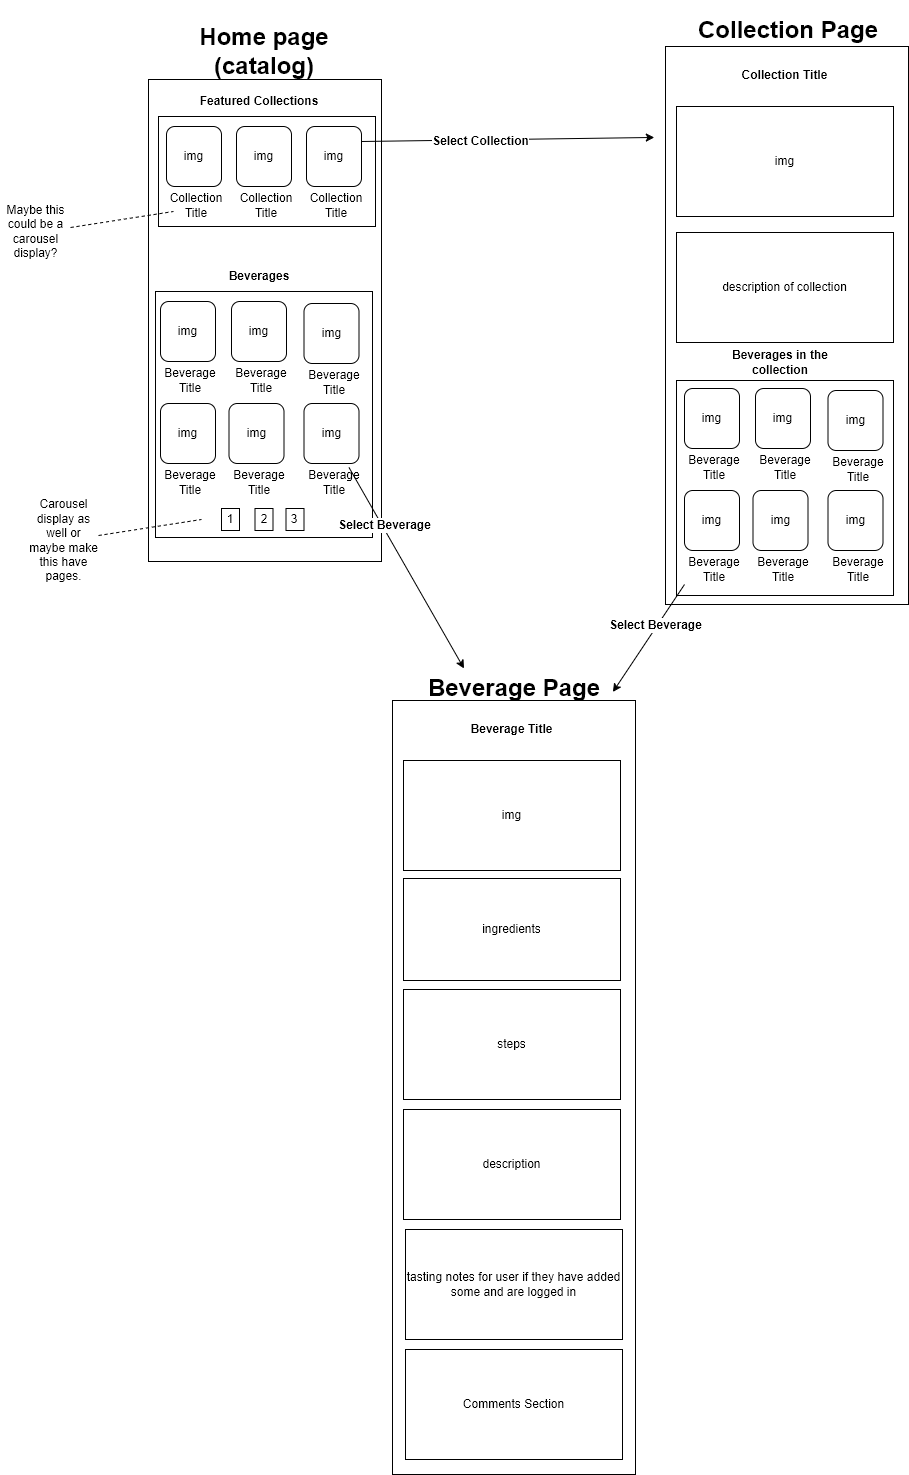

The diagram above was exported from draw.io. Its source (the exported page's mxGraphModel, read from the mxfile embedded in the PNG):
<mxGraphModel dx="1591" dy="706" grid="0" gridSize="10" guides="1" tooltips="1" connect="1" arrows="1" fold="1" page="1" pageScale="1" pageWidth="850" pageHeight="1100" math="0" shadow="0">
  <root>
    <mxCell id="0" />
    <mxCell id="1" parent="0" />
    <mxCell id="azSZU9e2Wd69S-M_D1S4-1" value="" style="rounded=0;whiteSpace=wrap;html=1;" vertex="1" parent="1">
      <mxGeometry x="239" y="96" width="233" height="482" as="geometry" />
    </mxCell>
    <mxCell id="azSZU9e2Wd69S-M_D1S4-7" value="&lt;h1&gt;Home page (catalog)&lt;/h1&gt;" style="text;html=1;strokeColor=none;fillColor=none;align=center;verticalAlign=middle;whiteSpace=wrap;rounded=0;" vertex="1" parent="1">
      <mxGeometry x="254.5" y="48" width="200" height="40" as="geometry" />
    </mxCell>
    <mxCell id="azSZU9e2Wd69S-M_D1S4-8" value="" style="rounded=0;whiteSpace=wrap;html=1;" vertex="1" parent="1">
      <mxGeometry x="249" y="133" width="217" height="110" as="geometry" />
    </mxCell>
    <mxCell id="azSZU9e2Wd69S-M_D1S4-9" value="&lt;b&gt;Featured Collections&lt;/b&gt;" style="text;html=1;strokeColor=none;fillColor=none;align=center;verticalAlign=middle;whiteSpace=wrap;rounded=0;" vertex="1" parent="1">
      <mxGeometry x="279.5" y="103" width="140" height="30" as="geometry" />
    </mxCell>
    <mxCell id="azSZU9e2Wd69S-M_D1S4-10" value="img" style="rounded=1;whiteSpace=wrap;html=1;" vertex="1" parent="1">
      <mxGeometry x="257" y="143" width="55" height="60" as="geometry" />
    </mxCell>
    <mxCell id="azSZU9e2Wd69S-M_D1S4-11" value="Collection Title" style="text;html=1;strokeColor=none;fillColor=none;align=center;verticalAlign=middle;whiteSpace=wrap;rounded=0;" vertex="1" parent="1">
      <mxGeometry x="257" y="207" width="60" height="30" as="geometry" />
    </mxCell>
    <mxCell id="azSZU9e2Wd69S-M_D1S4-12" value="img" style="rounded=1;whiteSpace=wrap;html=1;" vertex="1" parent="1">
      <mxGeometry x="327" y="143" width="55" height="60" as="geometry" />
    </mxCell>
    <mxCell id="azSZU9e2Wd69S-M_D1S4-13" value="Collection Title" style="text;html=1;strokeColor=none;fillColor=none;align=center;verticalAlign=middle;whiteSpace=wrap;rounded=0;" vertex="1" parent="1">
      <mxGeometry x="327" y="207" width="60" height="30" as="geometry" />
    </mxCell>
    <mxCell id="azSZU9e2Wd69S-M_D1S4-14" value="img" style="rounded=1;whiteSpace=wrap;html=1;" vertex="1" parent="1">
      <mxGeometry x="397" y="143" width="55" height="60" as="geometry" />
    </mxCell>
    <mxCell id="azSZU9e2Wd69S-M_D1S4-15" value="Collection Title" style="text;html=1;strokeColor=none;fillColor=none;align=center;verticalAlign=middle;whiteSpace=wrap;rounded=0;" vertex="1" parent="1">
      <mxGeometry x="397" y="207" width="60" height="30" as="geometry" />
    </mxCell>
    <mxCell id="azSZU9e2Wd69S-M_D1S4-17" value="" style="endArrow=none;dashed=1;html=1;rounded=0;" edge="1" parent="1">
      <mxGeometry width="50" height="50" relative="1" as="geometry">
        <mxPoint x="161" y="244" as="sourcePoint" />
        <mxPoint x="264" y="228" as="targetPoint" />
      </mxGeometry>
    </mxCell>
    <mxCell id="azSZU9e2Wd69S-M_D1S4-18" value="Maybe this could be a carousel display?" style="text;html=1;strokeColor=none;fillColor=none;align=center;verticalAlign=middle;whiteSpace=wrap;rounded=0;" vertex="1" parent="1">
      <mxGeometry x="91" y="189" width="71" height="119" as="geometry" />
    </mxCell>
    <mxCell id="azSZU9e2Wd69S-M_D1S4-20" value="" style="rounded=0;whiteSpace=wrap;html=1;" vertex="1" parent="1">
      <mxGeometry x="246" y="308" width="217" height="246" as="geometry" />
    </mxCell>
    <mxCell id="azSZU9e2Wd69S-M_D1S4-21" value="&lt;b&gt;Beverages&lt;/b&gt;" style="text;html=1;strokeColor=none;fillColor=none;align=center;verticalAlign=middle;whiteSpace=wrap;rounded=0;" vertex="1" parent="1">
      <mxGeometry x="279.5" y="278" width="140" height="30" as="geometry" />
    </mxCell>
    <mxCell id="azSZU9e2Wd69S-M_D1S4-22" value="img" style="rounded=1;whiteSpace=wrap;html=1;" vertex="1" parent="1">
      <mxGeometry x="251" y="318" width="55" height="60" as="geometry" />
    </mxCell>
    <mxCell id="azSZU9e2Wd69S-M_D1S4-23" value="Beverage Title" style="text;html=1;strokeColor=none;fillColor=none;align=center;verticalAlign=middle;whiteSpace=wrap;rounded=0;" vertex="1" parent="1">
      <mxGeometry x="251" y="382" width="60" height="30" as="geometry" />
    </mxCell>
    <mxCell id="azSZU9e2Wd69S-M_D1S4-24" value="img" style="rounded=1;whiteSpace=wrap;html=1;" vertex="1" parent="1">
      <mxGeometry x="322" y="318" width="55" height="60" as="geometry" />
    </mxCell>
    <mxCell id="azSZU9e2Wd69S-M_D1S4-25" value="Beverage Title" style="text;html=1;strokeColor=none;fillColor=none;align=center;verticalAlign=middle;whiteSpace=wrap;rounded=0;" vertex="1" parent="1">
      <mxGeometry x="322" y="382" width="60" height="30" as="geometry" />
    </mxCell>
    <mxCell id="azSZU9e2Wd69S-M_D1S4-26" value="img" style="rounded=1;whiteSpace=wrap;html=1;" vertex="1" parent="1">
      <mxGeometry x="394.5" y="320" width="55" height="60" as="geometry" />
    </mxCell>
    <mxCell id="azSZU9e2Wd69S-M_D1S4-27" value="Beverage Title" style="text;html=1;strokeColor=none;fillColor=none;align=center;verticalAlign=middle;whiteSpace=wrap;rounded=0;" vertex="1" parent="1">
      <mxGeometry x="394.5" y="384" width="60" height="30" as="geometry" />
    </mxCell>
    <mxCell id="azSZU9e2Wd69S-M_D1S4-28" value="img" style="rounded=1;whiteSpace=wrap;html=1;" vertex="1" parent="1">
      <mxGeometry x="251" y="420" width="55" height="60" as="geometry" />
    </mxCell>
    <mxCell id="azSZU9e2Wd69S-M_D1S4-29" value="Beverage Title" style="text;html=1;strokeColor=none;fillColor=none;align=center;verticalAlign=middle;whiteSpace=wrap;rounded=0;" vertex="1" parent="1">
      <mxGeometry x="251" y="484" width="60" height="30" as="geometry" />
    </mxCell>
    <mxCell id="azSZU9e2Wd69S-M_D1S4-30" value="img" style="rounded=1;whiteSpace=wrap;html=1;" vertex="1" parent="1">
      <mxGeometry x="319.5" y="420" width="55" height="60" as="geometry" />
    </mxCell>
    <mxCell id="azSZU9e2Wd69S-M_D1S4-31" value="Beverage Title" style="text;html=1;strokeColor=none;fillColor=none;align=center;verticalAlign=middle;whiteSpace=wrap;rounded=0;" vertex="1" parent="1">
      <mxGeometry x="319.5" y="484" width="60" height="30" as="geometry" />
    </mxCell>
    <mxCell id="azSZU9e2Wd69S-M_D1S4-32" value="img" style="rounded=1;whiteSpace=wrap;html=1;" vertex="1" parent="1">
      <mxGeometry x="394.5" y="420" width="55" height="60" as="geometry" />
    </mxCell>
    <mxCell id="azSZU9e2Wd69S-M_D1S4-33" value="Beverage Title" style="text;html=1;strokeColor=none;fillColor=none;align=center;verticalAlign=middle;whiteSpace=wrap;rounded=0;" vertex="1" parent="1">
      <mxGeometry x="394.5" y="484" width="60" height="30" as="geometry" />
    </mxCell>
    <mxCell id="azSZU9e2Wd69S-M_D1S4-34" value="1" style="rounded=0;whiteSpace=wrap;html=1;" vertex="1" parent="1">
      <mxGeometry x="312" y="525" width="18" height="22" as="geometry" />
    </mxCell>
    <mxCell id="azSZU9e2Wd69S-M_D1S4-35" value="2" style="rounded=0;whiteSpace=wrap;html=1;" vertex="1" parent="1">
      <mxGeometry x="345.5" y="525" width="18" height="22" as="geometry" />
    </mxCell>
    <mxCell id="azSZU9e2Wd69S-M_D1S4-36" value="3" style="rounded=0;whiteSpace=wrap;html=1;" vertex="1" parent="1">
      <mxGeometry x="376.5" y="525" width="18" height="22" as="geometry" />
    </mxCell>
    <mxCell id="azSZU9e2Wd69S-M_D1S4-37" value="" style="rounded=0;whiteSpace=wrap;html=1;" vertex="1" parent="1">
      <mxGeometry x="756" y="63" width="243" height="558" as="geometry" />
    </mxCell>
    <mxCell id="azSZU9e2Wd69S-M_D1S4-38" value="" style="endArrow=classic;html=1;rounded=0;exitX=1;exitY=0.25;exitDx=0;exitDy=0;entryX=-0.046;entryY=0.163;entryDx=0;entryDy=0;entryPerimeter=0;" edge="1" parent="1" source="azSZU9e2Wd69S-M_D1S4-14" target="azSZU9e2Wd69S-M_D1S4-37">
      <mxGeometry width="50" height="50" relative="1" as="geometry">
        <mxPoint x="498" y="177" as="sourcePoint" />
        <mxPoint x="666" y="-182" as="targetPoint" />
      </mxGeometry>
    </mxCell>
    <mxCell id="azSZU9e2Wd69S-M_D1S4-39" value="&lt;font style=&quot;font-size: 12px;&quot;&gt;&lt;b&gt;Select Collection&lt;/b&gt;&lt;/font&gt;" style="edgeLabel;html=1;align=center;verticalAlign=middle;resizable=0;points=[];" vertex="1" connectable="0" parent="azSZU9e2Wd69S-M_D1S4-38">
      <mxGeometry x="-0.1887" y="-2" relative="1" as="geometry">
        <mxPoint y="-1" as="offset" />
      </mxGeometry>
    </mxCell>
    <mxCell id="azSZU9e2Wd69S-M_D1S4-40" value="&lt;b&gt;Collection Title&lt;/b&gt;" style="text;html=1;strokeColor=none;fillColor=none;align=center;verticalAlign=middle;whiteSpace=wrap;rounded=0;" vertex="1" parent="1">
      <mxGeometry x="772" y="77" width="207" height="30" as="geometry" />
    </mxCell>
    <mxCell id="azSZU9e2Wd69S-M_D1S4-41" value="" style="endArrow=none;dashed=1;html=1;rounded=0;" edge="1" parent="1">
      <mxGeometry width="50" height="50" relative="1" as="geometry">
        <mxPoint x="189" y="552" as="sourcePoint" />
        <mxPoint x="292" y="536" as="targetPoint" />
      </mxGeometry>
    </mxCell>
    <mxCell id="azSZU9e2Wd69S-M_D1S4-42" value="Carousel display as well or maybe make this have pages." style="text;html=1;strokeColor=none;fillColor=none;align=center;verticalAlign=middle;whiteSpace=wrap;rounded=0;" vertex="1" parent="1">
      <mxGeometry x="119" y="497" width="71" height="119" as="geometry" />
    </mxCell>
    <mxCell id="azSZU9e2Wd69S-M_D1S4-43" value="img" style="rounded=0;whiteSpace=wrap;html=1;" vertex="1" parent="1">
      <mxGeometry x="767" y="123" width="217" height="110" as="geometry" />
    </mxCell>
    <mxCell id="azSZU9e2Wd69S-M_D1S4-44" value="description of collection" style="rounded=0;whiteSpace=wrap;html=1;" vertex="1" parent="1">
      <mxGeometry x="767" y="249" width="217" height="110" as="geometry" />
    </mxCell>
    <mxCell id="azSZU9e2Wd69S-M_D1S4-45" value="" style="rounded=0;whiteSpace=wrap;html=1;" vertex="1" parent="1">
      <mxGeometry x="767" y="397" width="217" height="215" as="geometry" />
    </mxCell>
    <mxCell id="azSZU9e2Wd69S-M_D1S4-46" value="img" style="rounded=1;whiteSpace=wrap;html=1;" vertex="1" parent="1">
      <mxGeometry x="775" y="405" width="55" height="60" as="geometry" />
    </mxCell>
    <mxCell id="azSZU9e2Wd69S-M_D1S4-47" value="Beverage Title" style="text;html=1;strokeColor=none;fillColor=none;align=center;verticalAlign=middle;whiteSpace=wrap;rounded=0;" vertex="1" parent="1">
      <mxGeometry x="775" y="469" width="60" height="30" as="geometry" />
    </mxCell>
    <mxCell id="azSZU9e2Wd69S-M_D1S4-48" value="img" style="rounded=1;whiteSpace=wrap;html=1;" vertex="1" parent="1">
      <mxGeometry x="846" y="405" width="55" height="60" as="geometry" />
    </mxCell>
    <mxCell id="azSZU9e2Wd69S-M_D1S4-49" value="Beverage Title" style="text;html=1;strokeColor=none;fillColor=none;align=center;verticalAlign=middle;whiteSpace=wrap;rounded=0;" vertex="1" parent="1">
      <mxGeometry x="846" y="469" width="60" height="30" as="geometry" />
    </mxCell>
    <mxCell id="azSZU9e2Wd69S-M_D1S4-50" value="img" style="rounded=1;whiteSpace=wrap;html=1;" vertex="1" parent="1">
      <mxGeometry x="918.5" y="407" width="55" height="60" as="geometry" />
    </mxCell>
    <mxCell id="azSZU9e2Wd69S-M_D1S4-51" value="Beverage Title" style="text;html=1;strokeColor=none;fillColor=none;align=center;verticalAlign=middle;whiteSpace=wrap;rounded=0;" vertex="1" parent="1">
      <mxGeometry x="918.5" y="471" width="60" height="30" as="geometry" />
    </mxCell>
    <mxCell id="azSZU9e2Wd69S-M_D1S4-52" value="img" style="rounded=1;whiteSpace=wrap;html=1;" vertex="1" parent="1">
      <mxGeometry x="775" y="507" width="55" height="60" as="geometry" />
    </mxCell>
    <mxCell id="azSZU9e2Wd69S-M_D1S4-53" value="Beverage Title" style="text;html=1;strokeColor=none;fillColor=none;align=center;verticalAlign=middle;whiteSpace=wrap;rounded=0;" vertex="1" parent="1">
      <mxGeometry x="775" y="571" width="60" height="30" as="geometry" />
    </mxCell>
    <mxCell id="azSZU9e2Wd69S-M_D1S4-54" value="img" style="rounded=1;whiteSpace=wrap;html=1;" vertex="1" parent="1">
      <mxGeometry x="843.5" y="507" width="55" height="60" as="geometry" />
    </mxCell>
    <mxCell id="azSZU9e2Wd69S-M_D1S4-55" value="Beverage Title" style="text;html=1;strokeColor=none;fillColor=none;align=center;verticalAlign=middle;whiteSpace=wrap;rounded=0;" vertex="1" parent="1">
      <mxGeometry x="843.5" y="571" width="60" height="30" as="geometry" />
    </mxCell>
    <mxCell id="azSZU9e2Wd69S-M_D1S4-56" value="img" style="rounded=1;whiteSpace=wrap;html=1;" vertex="1" parent="1">
      <mxGeometry x="918.5" y="507" width="55" height="60" as="geometry" />
    </mxCell>
    <mxCell id="azSZU9e2Wd69S-M_D1S4-57" value="Beverage Title" style="text;html=1;strokeColor=none;fillColor=none;align=center;verticalAlign=middle;whiteSpace=wrap;rounded=0;" vertex="1" parent="1">
      <mxGeometry x="918.5" y="571" width="60" height="30" as="geometry" />
    </mxCell>
    <mxCell id="azSZU9e2Wd69S-M_D1S4-58" value="&lt;b&gt;Beverages in the collection&lt;/b&gt;" style="text;html=1;strokeColor=none;fillColor=none;align=center;verticalAlign=middle;whiteSpace=wrap;rounded=0;" vertex="1" parent="1">
      <mxGeometry x="801" y="364" width="140" height="30" as="geometry" />
    </mxCell>
    <mxCell id="azSZU9e2Wd69S-M_D1S4-59" value="" style="endArrow=classic;html=1;rounded=0;entryX=0.25;entryY=0;entryDx=0;entryDy=0;exitX=0.75;exitY=0;exitDx=0;exitDy=0;" edge="1" parent="1" source="azSZU9e2Wd69S-M_D1S4-33" target="azSZU9e2Wd69S-M_D1S4-88">
      <mxGeometry width="50" height="50" relative="1" as="geometry">
        <mxPoint x="748" y="620" as="sourcePoint" />
        <mxPoint x="690" y="776" as="targetPoint" />
      </mxGeometry>
    </mxCell>
    <mxCell id="azSZU9e2Wd69S-M_D1S4-63" value="&lt;font style=&quot;font-size: 12px;&quot;&gt;&lt;b&gt;Select Beverage&lt;/b&gt;&lt;/font&gt;" style="edgeLabel;html=1;align=center;verticalAlign=middle;resizable=0;points=[];" vertex="1" connectable="0" parent="azSZU9e2Wd69S-M_D1S4-59">
      <mxGeometry x="-0.4188" y="1" relative="1" as="geometry">
        <mxPoint y="-1" as="offset" />
      </mxGeometry>
    </mxCell>
    <mxCell id="azSZU9e2Wd69S-M_D1S4-60" value="" style="endArrow=classic;html=1;rounded=0;exitX=0;exitY=1;exitDx=0;exitDy=0;entryX=0.907;entryY=-0.011;entryDx=0;entryDy=0;entryPerimeter=0;" edge="1" parent="1" source="azSZU9e2Wd69S-M_D1S4-53" target="azSZU9e2Wd69S-M_D1S4-64">
      <mxGeometry width="50" height="50" relative="1" as="geometry">
        <mxPoint x="811" y="540" as="sourcePoint" />
        <mxPoint x="779" y="776" as="targetPoint" />
      </mxGeometry>
    </mxCell>
    <mxCell id="azSZU9e2Wd69S-M_D1S4-62" value="&lt;b&gt;&lt;font style=&quot;font-size: 12px;&quot;&gt;Select Beverage&lt;/font&gt;&lt;/b&gt;" style="edgeLabel;html=1;align=center;verticalAlign=middle;resizable=0;points=[];" vertex="1" connectable="0" parent="azSZU9e2Wd69S-M_D1S4-60">
      <mxGeometry x="-0.2135" y="-2" relative="1" as="geometry">
        <mxPoint y="-1" as="offset" />
      </mxGeometry>
    </mxCell>
    <mxCell id="azSZU9e2Wd69S-M_D1S4-64" value="" style="rounded=0;whiteSpace=wrap;html=1;" vertex="1" parent="1">
      <mxGeometry x="483" y="717" width="243" height="774" as="geometry" />
    </mxCell>
    <mxCell id="azSZU9e2Wd69S-M_D1S4-65" value="&lt;b&gt;Beverage Title&lt;/b&gt;" style="text;html=1;strokeColor=none;fillColor=none;align=center;verticalAlign=middle;whiteSpace=wrap;rounded=0;" vertex="1" parent="1">
      <mxGeometry x="499" y="731" width="207" height="30" as="geometry" />
    </mxCell>
    <mxCell id="azSZU9e2Wd69S-M_D1S4-66" value="img" style="rounded=0;whiteSpace=wrap;html=1;" vertex="1" parent="1">
      <mxGeometry x="494" y="777" width="217" height="110" as="geometry" />
    </mxCell>
    <mxCell id="azSZU9e2Wd69S-M_D1S4-67" value="description" style="rounded=0;whiteSpace=wrap;html=1;" vertex="1" parent="1">
      <mxGeometry x="494" y="1126" width="217" height="110" as="geometry" />
    </mxCell>
    <mxCell id="azSZU9e2Wd69S-M_D1S4-82" value="ingredients" style="rounded=0;whiteSpace=wrap;html=1;" vertex="1" parent="1">
      <mxGeometry x="494" y="895" width="217" height="102" as="geometry" />
    </mxCell>
    <mxCell id="azSZU9e2Wd69S-M_D1S4-83" value="steps" style="rounded=0;whiteSpace=wrap;html=1;" vertex="1" parent="1">
      <mxGeometry x="494" y="1006" width="217" height="110" as="geometry" />
    </mxCell>
    <mxCell id="azSZU9e2Wd69S-M_D1S4-85" value="tasting notes for user if they have added some and are logged in" style="rounded=0;whiteSpace=wrap;html=1;" vertex="1" parent="1">
      <mxGeometry x="496" y="1246" width="217" height="110" as="geometry" />
    </mxCell>
    <mxCell id="azSZU9e2Wd69S-M_D1S4-86" value="Comments Section" style="rounded=0;whiteSpace=wrap;html=1;" vertex="1" parent="1">
      <mxGeometry x="496" y="1366" width="217" height="110" as="geometry" />
    </mxCell>
    <mxCell id="azSZU9e2Wd69S-M_D1S4-87" value="&lt;h1&gt;Collection Page&lt;/h1&gt;" style="text;html=1;strokeColor=none;fillColor=none;align=center;verticalAlign=middle;whiteSpace=wrap;rounded=0;" vertex="1" parent="1">
      <mxGeometry x="779" y="27" width="200" height="40" as="geometry" />
    </mxCell>
    <mxCell id="azSZU9e2Wd69S-M_D1S4-88" value="&lt;h1&gt;Beverage Page&lt;/h1&gt;" style="text;html=1;strokeColor=none;fillColor=none;align=center;verticalAlign=middle;whiteSpace=wrap;rounded=0;" vertex="1" parent="1">
      <mxGeometry x="504.5" y="685" width="200" height="40" as="geometry" />
    </mxCell>
  </root>
</mxGraphModel>